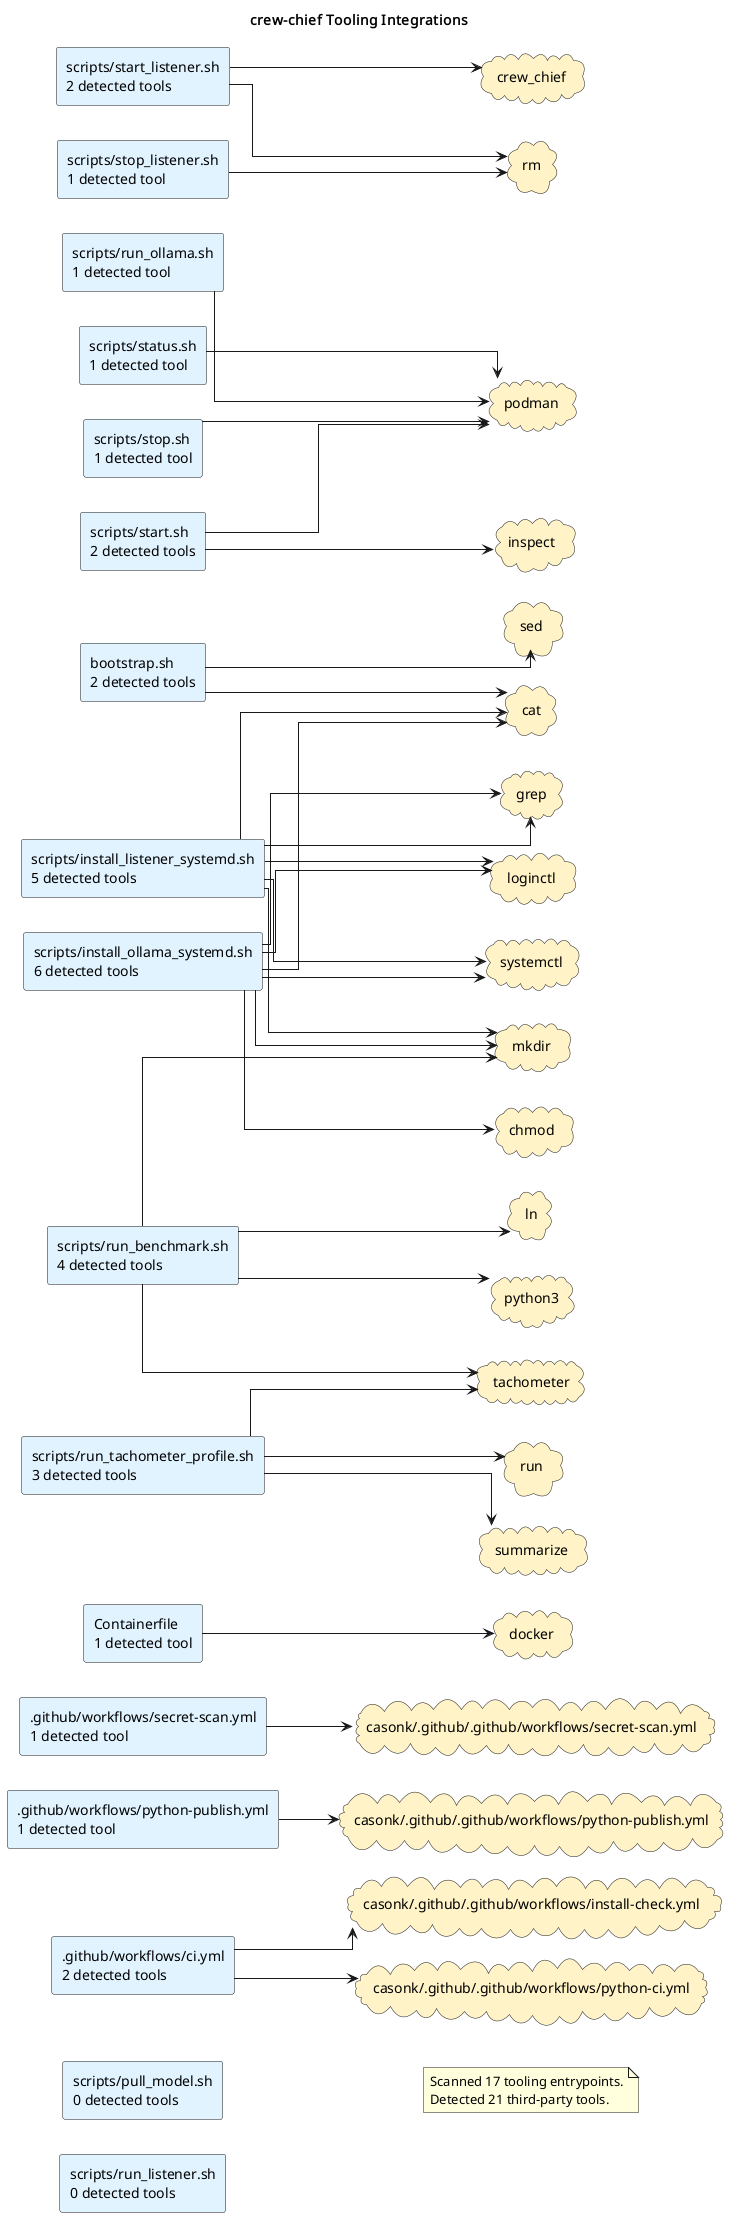

The diagram above was rendered by PlantUML. Its source (embedded in the PNG):
@startuml
title crew-chief Tooling Integrations
left to right direction
skinparam shadowing false
skinparam defaultFontName Monospace
skinparam componentStyle rectangle
skinparam linetype ortho
rectangle ".github/workflows/ci.yml\n2 detected tools" as source_github_workflows_ci_yml #E0F2FE
rectangle ".github/workflows/python-publish.yml\n1 detected tool" as source_github_workflows_python_publish_yml #E0F2FE
rectangle ".github/workflows/secret-scan.yml\n1 detected tool" as source_github_workflows_secret_scan_yml #E0F2FE
rectangle "Containerfile\n1 detected tool" as source_containerfile #E0F2FE
rectangle "bootstrap.sh\n2 detected tools" as source_bootstrap_sh #E0F2FE
rectangle "scripts/install_listener_systemd.sh\n5 detected tools" as source_scripts_install_listener_systemd_sh #E0F2FE
rectangle "scripts/install_ollama_systemd.sh\n6 detected tools" as source_scripts_install_ollama_systemd_sh #E0F2FE
rectangle "scripts/pull_model.sh\n0 detected tools" as source_scripts_pull_model_sh #E0F2FE
rectangle "scripts/run_benchmark.sh\n4 detected tools" as source_scripts_run_benchmark_sh #E0F2FE
rectangle "scripts/run_listener.sh\n0 detected tools" as source_scripts_run_listener_sh #E0F2FE
rectangle "scripts/run_ollama.sh\n1 detected tool" as source_scripts_run_ollama_sh #E0F2FE
rectangle "scripts/run_tachometer_profile.sh\n3 detected tools" as source_scripts_run_tachometer_profile_sh #E0F2FE
rectangle "scripts/start.sh\n2 detected tools" as source_scripts_start_sh #E0F2FE
rectangle "scripts/start_listener.sh\n2 detected tools" as source_scripts_start_listener_sh #E0F2FE
rectangle "scripts/status.sh\n1 detected tool" as source_scripts_status_sh #E0F2FE
rectangle "scripts/stop.sh\n1 detected tool" as source_scripts_stop_sh #E0F2FE
rectangle "scripts/stop_listener.sh\n1 detected tool" as source_scripts_stop_listener_sh #E0F2FE
cloud "casonk/.github/.github/workflows/install-check.yml" as tool_casonk_github_github_workflows_install_check_yml #FEF3C7
cloud "casonk/.github/.github/workflows/python-ci.yml" as tool_casonk_github_github_workflows_python_ci_yml #FEF3C7
cloud "casonk/.github/.github/workflows/python-publish.yml" as tool_casonk_github_github_workflows_python_publish_yml #FEF3C7
cloud "casonk/.github/.github/workflows/secret-scan.yml" as tool_casonk_github_github_workflows_secret_scan_yml #FEF3C7
cloud "cat" as tool_cat #FEF3C7
cloud "chmod" as tool_chmod #FEF3C7
cloud "crew_chief" as tool_crew_chief #FEF3C7
cloud "docker" as tool_docker #FEF3C7
cloud "grep" as tool_grep #FEF3C7
cloud "inspect" as tool_inspect #FEF3C7
cloud "ln" as tool_ln #FEF3C7
cloud "loginctl" as tool_loginctl #FEF3C7
cloud "mkdir" as tool_mkdir #FEF3C7
cloud "podman" as tool_podman #FEF3C7
cloud "python3" as tool_python3 #FEF3C7
cloud "rm" as tool_rm #FEF3C7
cloud "run" as tool_run #FEF3C7
cloud "sed" as tool_sed #FEF3C7
cloud "summarize" as tool_summarize #FEF3C7
cloud "systemctl" as tool_systemctl #FEF3C7
cloud "tachometer" as tool_tachometer #FEF3C7
source_github_workflows_ci_yml --> tool_casonk_github_github_workflows_install_check_yml
source_github_workflows_ci_yml --> tool_casonk_github_github_workflows_python_ci_yml
source_github_workflows_python_publish_yml --> tool_casonk_github_github_workflows_python_publish_yml
source_github_workflows_secret_scan_yml --> tool_casonk_github_github_workflows_secret_scan_yml
source_containerfile --> tool_docker
source_bootstrap_sh --> tool_cat
source_bootstrap_sh --> tool_sed
source_scripts_install_listener_systemd_sh --> tool_cat
source_scripts_install_listener_systemd_sh --> tool_grep
source_scripts_install_listener_systemd_sh --> tool_loginctl
source_scripts_install_listener_systemd_sh --> tool_mkdir
source_scripts_install_listener_systemd_sh --> tool_systemctl
source_scripts_install_ollama_systemd_sh --> tool_cat
source_scripts_install_ollama_systemd_sh --> tool_chmod
source_scripts_install_ollama_systemd_sh --> tool_grep
source_scripts_install_ollama_systemd_sh --> tool_loginctl
source_scripts_install_ollama_systemd_sh --> tool_mkdir
source_scripts_install_ollama_systemd_sh --> tool_systemctl
source_scripts_run_benchmark_sh --> tool_ln
source_scripts_run_benchmark_sh --> tool_mkdir
source_scripts_run_benchmark_sh --> tool_python3
source_scripts_run_benchmark_sh --> tool_tachometer
source_scripts_run_ollama_sh --> tool_podman
source_scripts_run_tachometer_profile_sh --> tool_run
source_scripts_run_tachometer_profile_sh --> tool_summarize
source_scripts_run_tachometer_profile_sh --> tool_tachometer
source_scripts_start_sh --> tool_inspect
source_scripts_start_sh --> tool_podman
source_scripts_start_listener_sh --> tool_crew_chief
source_scripts_start_listener_sh --> tool_rm
source_scripts_status_sh --> tool_podman
source_scripts_stop_sh --> tool_podman
source_scripts_stop_listener_sh --> tool_rm
note as toolingGraphSummary
Scanned 17 tooling entrypoints.
Detected 21 third-party tools.
end note
@enduml